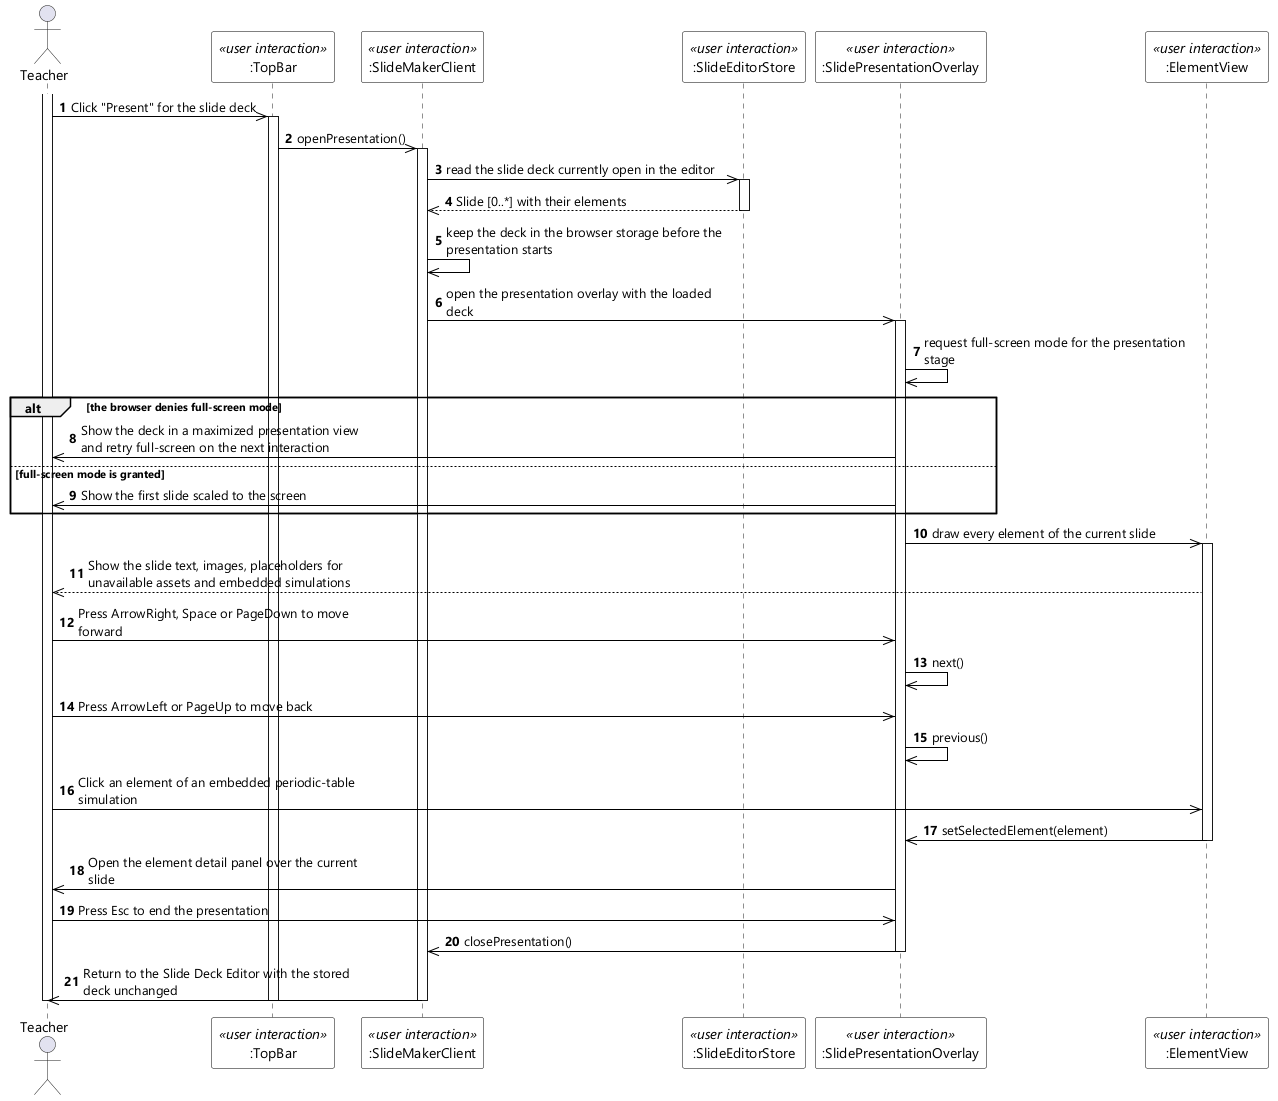

The diagram above was rendered by PlantUML. Its source (embedded in the PNG):
@startuml UC-16 Present Slide - Sequence Diagram (stereo)
skinparamlocked dpi 96
skinparam defaultFontName "Segoe UI"
skinparam shadowing false
skinparam ParticipantBackgroundColor #FFFFFF
skinparam ParticipantBorderColor #000000
skinparam ArrowColor #000000
skinparam sequenceMessageAlign left
skinparam maxMessageSize 280

actor Teacher
participant ":TopBar" as TB <<user interaction>>
participant ":SlideMakerClient" as SMC <<user interaction>>
participant ":SlideEditorStore" as STORE <<user interaction>>
participant ":SlidePresentationOverlay" as OVL <<user interaction>>
participant ":ElementView" as EV <<user interaction>>

autonumber
activate Teacher
Teacher ->> TB : Click "Present" for the slide deck
activate TB
TB ->> SMC : openPresentation()
activate SMC
SMC ->> STORE : read the slide deck currently open in the editor
activate STORE
STORE -->> SMC : Slide [0..*] with their elements
deactivate STORE
SMC ->> SMC : keep the deck in the browser storage before the presentation starts
SMC ->> OVL : open the presentation overlay with the loaded deck
activate OVL
OVL ->> OVL : request full-screen mode for the presentation stage

alt the browser denies full-screen mode
  OVL ->> Teacher : Show the deck in a maximized presentation view and retry full-screen on the next interaction
else full-screen mode is granted
  OVL ->> Teacher : Show the first slide scaled to the screen
end

OVL ->> EV : draw every element of the current slide
activate EV
EV -->> Teacher : Show the slide text, images, placeholders for unavailable assets and embedded simulations
Teacher ->> OVL : Press ArrowRight, Space or PageDown to move forward
OVL ->> OVL : next()
Teacher ->> OVL : Press ArrowLeft or PageUp to move back
OVL ->> OVL : previous()
Teacher ->> EV : Click an element of an embedded periodic-table simulation
EV ->> OVL : setSelectedElement(element)
deactivate EV
OVL ->> Teacher : Open the element detail panel over the current slide
Teacher ->> OVL : Press Esc to end the presentation
OVL ->> SMC : closePresentation()
deactivate OVL
SMC ->> Teacher : Return to the Slide Deck Editor with the stored deck unchanged
deactivate SMC
deactivate TB
deactivate Teacher
@enduml